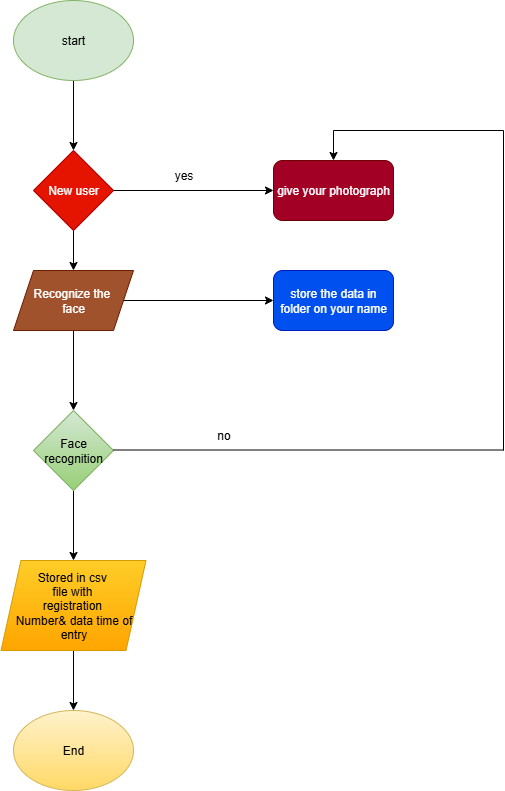

The diagram above was exported from draw.io. Its source (the exported page's mxGraphModel, read from the mxfile embedded in the PNG):
<mxGraphModel dx="1042" dy="561" grid="1" gridSize="10" guides="1" tooltips="1" connect="1" arrows="1" fold="1" page="1" pageScale="1" pageWidth="827" pageHeight="1169" math="0" shadow="0">
  <root>
    <mxCell id="0" />
    <mxCell id="1" parent="0" />
    <mxCell id="8aWg7lDXEacw9F711pXu-10" value="" style="edgeStyle=orthogonalEdgeStyle;rounded=0;orthogonalLoop=1;jettySize=auto;html=1;" edge="1" parent="1" source="8aWg7lDXEacw9F711pXu-2" target="8aWg7lDXEacw9F711pXu-3">
      <mxGeometry relative="1" as="geometry" />
    </mxCell>
    <mxCell id="8aWg7lDXEacw9F711pXu-2" value="start" style="ellipse;whiteSpace=wrap;html=1;fillColor=#d5e8d4;strokeColor=#82b366;" vertex="1" parent="1">
      <mxGeometry x="70" y="70" width="120" height="80" as="geometry" />
    </mxCell>
    <mxCell id="8aWg7lDXEacw9F711pXu-11" value="" style="edgeStyle=orthogonalEdgeStyle;rounded=0;orthogonalLoop=1;jettySize=auto;html=1;" edge="1" parent="1" source="8aWg7lDXEacw9F711pXu-3" target="8aWg7lDXEacw9F711pXu-4">
      <mxGeometry relative="1" as="geometry" />
    </mxCell>
    <mxCell id="8aWg7lDXEacw9F711pXu-3" value="New user" style="rhombus;whiteSpace=wrap;html=1;fillColor=#e51400;fontColor=#ffffff;strokeColor=#B20000;" vertex="1" parent="1">
      <mxGeometry x="90" y="220" width="80" height="80" as="geometry" />
    </mxCell>
    <mxCell id="8aWg7lDXEacw9F711pXu-12" value="" style="edgeStyle=orthogonalEdgeStyle;rounded=0;orthogonalLoop=1;jettySize=auto;html=1;" edge="1" parent="1" source="8aWg7lDXEacw9F711pXu-4" target="8aWg7lDXEacw9F711pXu-5">
      <mxGeometry relative="1" as="geometry" />
    </mxCell>
    <mxCell id="8aWg7lDXEacw9F711pXu-4" value="Recognize the&amp;nbsp;&lt;div&gt;face&lt;/div&gt;" style="shape=parallelogram;perimeter=parallelogramPerimeter;whiteSpace=wrap;html=1;fixedSize=1;fillColor=#a0522d;fontColor=#ffffff;strokeColor=#6D1F00;" vertex="1" parent="1">
      <mxGeometry x="70" y="340" width="120" height="60" as="geometry" />
    </mxCell>
    <mxCell id="8aWg7lDXEacw9F711pXu-13" value="" style="edgeStyle=orthogonalEdgeStyle;rounded=0;orthogonalLoop=1;jettySize=auto;html=1;" edge="1" parent="1" source="8aWg7lDXEacw9F711pXu-5" target="8aWg7lDXEacw9F711pXu-6">
      <mxGeometry relative="1" as="geometry" />
    </mxCell>
    <mxCell id="8aWg7lDXEacw9F711pXu-5" value="Face&lt;div&gt;recognition&lt;/div&gt;" style="rhombus;whiteSpace=wrap;html=1;fillColor=#d5e8d4;gradientColor=#97d077;strokeColor=#82b366;" vertex="1" parent="1">
      <mxGeometry x="90" y="480" width="80" height="80" as="geometry" />
    </mxCell>
    <mxCell id="8aWg7lDXEacw9F711pXu-14" value="" style="edgeStyle=orthogonalEdgeStyle;rounded=0;orthogonalLoop=1;jettySize=auto;html=1;" edge="1" parent="1" source="8aWg7lDXEacw9F711pXu-6" target="8aWg7lDXEacw9F711pXu-7">
      <mxGeometry relative="1" as="geometry" />
    </mxCell>
    <mxCell id="8aWg7lDXEacw9F711pXu-6" value="Stored in csv&amp;nbsp;&lt;div&gt;file with&amp;nbsp;&lt;/div&gt;&lt;div&gt;registration&amp;nbsp;&lt;/div&gt;&lt;div&gt;Number&amp;amp; data time of entry&lt;/div&gt;" style="shape=parallelogram;perimeter=parallelogramPerimeter;whiteSpace=wrap;html=1;fixedSize=1;fillColor=#ffcd28;gradientColor=#ffa500;strokeColor=#d79b00;" vertex="1" parent="1">
      <mxGeometry x="57.5" y="630" width="145" height="90" as="geometry" />
    </mxCell>
    <mxCell id="8aWg7lDXEacw9F711pXu-7" value="End" style="ellipse;whiteSpace=wrap;html=1;fillColor=#fff2cc;gradientColor=#ffd966;strokeColor=#d6b656;" vertex="1" parent="1">
      <mxGeometry x="70" y="780" width="120" height="80" as="geometry" />
    </mxCell>
    <mxCell id="8aWg7lDXEacw9F711pXu-8" value="give your photograph" style="rounded=1;whiteSpace=wrap;html=1;fillColor=#a20025;strokeColor=#6F0000;fontColor=#ffffff;" vertex="1" parent="1">
      <mxGeometry x="330" y="230" width="120" height="60" as="geometry" />
    </mxCell>
    <mxCell id="8aWg7lDXEacw9F711pXu-9" value="store the data in folder on your name" style="rounded=1;whiteSpace=wrap;html=1;fillColor=#0050ef;fontColor=#ffffff;strokeColor=#001DBC;" vertex="1" parent="1">
      <mxGeometry x="330" y="340" width="120" height="60" as="geometry" />
    </mxCell>
    <mxCell id="8aWg7lDXEacw9F711pXu-17" value="" style="endArrow=classic;html=1;rounded=0;exitX=1;exitY=0.5;exitDx=0;exitDy=0;entryX=0;entryY=0.5;entryDx=0;entryDy=0;" edge="1" parent="1" source="8aWg7lDXEacw9F711pXu-3" target="8aWg7lDXEacw9F711pXu-8">
      <mxGeometry width="50" height="50" relative="1" as="geometry">
        <mxPoint x="350" y="340" as="sourcePoint" />
        <mxPoint x="400" y="290" as="targetPoint" />
      </mxGeometry>
    </mxCell>
    <mxCell id="8aWg7lDXEacw9F711pXu-18" value="" style="endArrow=classic;html=1;rounded=0;exitX=1;exitY=0.5;exitDx=0;exitDy=0;" edge="1" parent="1" source="8aWg7lDXEacw9F711pXu-4" target="8aWg7lDXEacw9F711pXu-9">
      <mxGeometry width="50" height="50" relative="1" as="geometry">
        <mxPoint x="350" y="340" as="sourcePoint" />
        <mxPoint x="400" y="290" as="targetPoint" />
      </mxGeometry>
    </mxCell>
    <mxCell id="8aWg7lDXEacw9F711pXu-20" value="" style="endArrow=none;html=1;rounded=0;exitX=1;exitY=0.5;exitDx=0;exitDy=0;" edge="1" parent="1">
      <mxGeometry width="50" height="50" relative="1" as="geometry">
        <mxPoint x="170" y="519.5" as="sourcePoint" />
        <mxPoint x="560" y="519.5" as="targetPoint" />
      </mxGeometry>
    </mxCell>
    <mxCell id="8aWg7lDXEacw9F711pXu-21" value="" style="endArrow=none;html=1;rounded=0;" edge="1" parent="1">
      <mxGeometry width="50" height="50" relative="1" as="geometry">
        <mxPoint x="560" y="520" as="sourcePoint" />
        <mxPoint x="560" y="200" as="targetPoint" />
      </mxGeometry>
    </mxCell>
    <mxCell id="8aWg7lDXEacw9F711pXu-22" value="" style="endArrow=classic;html=1;rounded=0;entryX=0.5;entryY=0;entryDx=0;entryDy=0;" edge="1" parent="1" target="8aWg7lDXEacw9F711pXu-8">
      <mxGeometry width="50" height="50" relative="1" as="geometry">
        <mxPoint x="390" y="200" as="sourcePoint" />
        <mxPoint x="380" y="200" as="targetPoint" />
      </mxGeometry>
    </mxCell>
    <mxCell id="8aWg7lDXEacw9F711pXu-23" value="" style="endArrow=none;html=1;rounded=0;" edge="1" parent="1">
      <mxGeometry width="50" height="50" relative="1" as="geometry">
        <mxPoint x="560" y="200" as="sourcePoint" />
        <mxPoint x="390" y="200" as="targetPoint" />
      </mxGeometry>
    </mxCell>
    <mxCell id="8aWg7lDXEacw9F711pXu-27" value="yes" style="text;html=1;align=center;verticalAlign=middle;resizable=0;points=[];autosize=1;strokeColor=none;fillColor=none;" vertex="1" parent="1">
      <mxGeometry x="220" y="230" width="40" height="30" as="geometry" />
    </mxCell>
    <mxCell id="8aWg7lDXEacw9F711pXu-28" value="no" style="text;html=1;align=center;verticalAlign=middle;resizable=0;points=[];autosize=1;strokeColor=none;fillColor=none;" vertex="1" parent="1">
      <mxGeometry x="260" y="490" width="40" height="30" as="geometry" />
    </mxCell>
  </root>
</mxGraphModel>